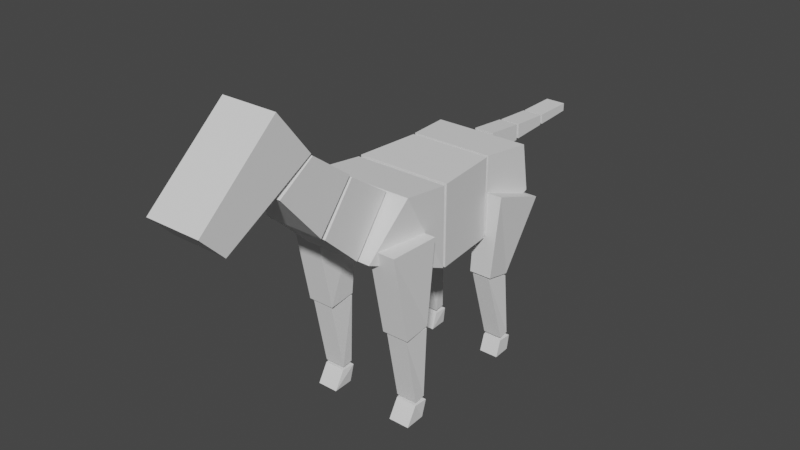 # Source: startup.blend  (saved by Blender 2.83.4; exported with 4.5.12 LTS)
import bpy
from mathutils import Matrix  # noqa: F401  (used for matrix-valued properties, if any)

bpy.ops.wm.read_factory_settings(use_empty=True)
scene = bpy.context.scene
scene.name = 'Scene'

# ---- collections
col_collection = bpy.data.collections.new('Collection'); scene.collection.children.link(col_collection)

# ---- world
world_world = bpy.data.worlds.new('World'); scene.world = world_world
world_world.use_nodes = True; world_world.node_tree.nodes.clear()
_N = world_world.node_tree.nodes; _L = world_world.node_tree.links
n0 = _N.new('ShaderNodeOutputWorld'); n0.name = 'World Output'; n0.location = (300, 300)
n1 = _N.new('ShaderNodeBackground'); n1.name = 'Background'; n1.location = (10, 300)
n1.inputs[0].default_value = (0.05088, 0.05088, 0.05088, 1.0)
_L.new(n1.outputs[0], n0.inputs[0])
n0.is_active_output = True
world_world.color = (0.05088, 0.05088, 0.05088)
world_world.use_sun_shadow = False
world_world.sun_shadow_jitter_overblur = 0.0

# ---- meshes
me_cube_001 = bpy.data.meshes.new('Cube.001')
me_cube_001.from_pydata([(0.4758, -4.068, 4.063), (0.4758, -4.465, 4.472), (-0.4758, -4.068, 4.063), (-0.4758, -4.465, 4.472), (0.4758, -2.539, 4.934), (0.4758, -3.11, 5.67), (-0.4758, -2.539, 4.934), (-0.4758, -3.11, 5.67), (0.4758, -3.127, 4.492), (0.4758, -2.51, 4.896), (-0.4758, -3.127, 4.492), (-0.4758, -2.51, 4.896), (0.4758, -2.414, 3.658), (0.4758, -1.822, 4.389), (-0.4758, -2.414, 3.658), (-0.4758, -1.822, 4.389), (0.6451, -1.655, 2.983), (0.8271, -1.028, 3.855), (-0.6451, -1.655, 2.983), (-0.8271, -1.028, 3.855), (0.8271, -0.1911, 2.386), (0.8271, -0.1965, 3.749), (-0.8271, -0.1911, 2.386), (-0.8271, -0.1965, 3.749), (0.8271, -0.1412, 2.375), (0.8271, -0.1423, 3.759), (-0.8271, -0.1412, 2.375), (-0.8271, -0.1423, 3.759), (0.7185, 0.9951, 2.382), (0.7185, 0.9939, 3.766), (-0.7185, 0.9951, 2.382), (-0.7185, 0.9939, 3.766), (0.7185, 1.036, 2.392), (0.7185, 1.035, 3.776), (-0.7185, 1.036, 2.392), (-0.7185, 1.035, 3.776), (0.8271, 1.983, 2.898), (0.8271, 1.84, 3.731), (-0.8271, 1.983, 2.898), (-0.8271, 1.84, 3.731), (0.4758, -2.341, 3.608), (0.4758, -1.783, 4.339), (-0.4758, -2.341, 3.608), (-0.4758, -1.783, 4.339), (0.4758, -1.714, 3.018), (0.4758, -1.079, 3.87), (-0.4758, -1.714, 3.018), (-0.4758, -1.079, 3.87), (0.8398, 1.045, 1.658), (0.9798, 1.051, 3.146), (0.4433, 1.045, 1.658), (0.5172, 1.051, 3.146), (0.8265, 1.519, 1.549), (1.015, 1.991, 2.83), (0.4566, 1.519, 1.549), (0.4822, 1.991, 2.83), (0.8504, 1.412, 0.3559), (0.7984, 1.065, 1.617), (0.5163, 1.412, 0.3559), (0.4847, 1.065, 1.617), (0.8392, 1.6, 0.3757), (0.8221, 1.504, 1.518), (0.5275, 1.6, 0.3757), (0.4611, 1.504, 1.518), (0.8504, 1.311, 0.01962), (0.8504, 1.405, 0.305), (0.5163, 1.311, 0.01962), (0.5163, 1.405, 0.305), (0.8392, 1.631, 0.02429), (0.8756, 1.623, 0.322), (0.5275, 1.631, 0.02429), (0.4911, 1.623, 0.322), (0.9798, -1.216, 1.639), (0.9798, -1.514, 3.146), (0.5172, -1.216, 1.639), (0.5172, -1.514, 3.146), (0.9643, -0.7316, 1.679), (1.015, -0.6381, 3.152), (0.5327, -0.7316, 1.679), (0.4822, -0.6381, 3.152), (0.9315, -0.9476, 0.3821), (0.9315, -1.184, 1.606), (0.5655, -0.9476, 0.3821), (0.5655, -1.184, 1.606), (0.9192, -0.7405, 0.4004), (0.9591, -0.7366, 1.645), (0.5778, -0.7405, 0.4004), (0.5379, -0.7366, 1.645), (0.9315, -1.139, 0.01845), (0.9315, -0.9554, 0.3313), (0.5655, -1.139, 0.01845), (0.5655, -0.9554, 0.3313), (0.9192, -0.7748, 0.02029), (0.9591, -0.7364, 0.3466), (0.5778, -0.7748, 0.02029), (0.5379, -0.7364, 0.3466), (0.1736, 1.951, 3.321), (0.1736, 1.916, 3.728), (-0.8398, 1.045, 1.658), (-0.9798, 1.051, 3.146), (0.1736, 2.613, 3.386), (0.1736, 2.601, 3.664), (-0.4433, 1.045, 1.658), (-0.5172, 1.051, 3.146), (0.1736, 2.669, 3.397), (0.1736, 2.659, 3.652), (-0.8265, 1.519, 1.549), (-1.015, 1.991, 2.83), (0.1736, 3.321, 3.436), (0.1736, 3.319, 3.612), (-0.4566, 1.519, 1.549), (-0.4822, 1.991, 2.83), (0.1736, 3.374, 3.438), (0.1736, 3.364, 3.609), (-0.8504, 1.412, 0.3559), (-0.7984, 1.065, 1.617), (0.1736, 4.049, 3.477), (0.1736, 4.051, 3.612), (-0.5163, 1.412, 0.3559), (-0.4847, 1.065, 1.617), (1.298e-07, -4.068, 4.063), (1.769e-07, -4.465, 4.472), (6.297e-08, -2.539, 4.934), (8.793e-08, -3.11, 5.67), (8.865e-08, -3.127, 4.492), (6.17e-08, -2.51, 4.896), (8.728e-08, -2.414, 3.658), (3.163e-08, -1.822, 4.389), (2.432e-08, -1.655, 2.983), (-3.078e-09, -1.028, 3.855), (1.993e-08, -0.1911, 2.386), (-3.943e-08, -0.1965, 3.749), (-4.185e-08, -0.1412, 2.375), (-4.18e-08, -0.1423, 3.759), (-9.152e-08, 0.9951, 2.382), (-9.147e-08, 0.9939, 3.766), (-9.33e-08, 1.036, 2.392), (-3.365e-08, 1.035, 3.776), (-1.347e-07, 1.983, 2.898), (-1.284e-07, 1.84, 3.731), (5.429e-08, -2.341, 3.608), (2.993e-08, -1.783, 4.339), (-2.908e-09, -1.714, 3.018), (-8.593e-10, -1.079, 3.87), (-1.333e-07, 1.951, 3.321), (-1.467e-07, 1.916, 3.728), (-1.622e-07, 2.613, 3.386), (-1.617e-07, 2.601, 3.664), (-1.647e-07, 2.669, 3.397), (-1.792e-07, 2.659, 3.652), (-1.932e-07, 3.321, 3.436), (-1.931e-07, 3.319, 3.612), (-1.955e-07, 3.374, 3.438), (-2.1e-07, 3.364, 3.609), (-2.25e-07, 4.049, 3.477), (-2.251e-07, 4.051, 3.612), (-0.8392, 1.6, 0.3757), (-0.8221, 1.504, 1.518), (-0.5275, 1.6, 0.3757), (-0.4611, 1.504, 1.518), (-0.8504, 1.311, 0.01962), (-0.8504, 1.405, 0.305), (-0.5163, 1.311, 0.01962), (-0.5163, 1.405, 0.305), (-0.8392, 1.631, 0.02429), (-0.8756, 1.623, 0.322), (-0.5275, 1.631, 0.02429), (-0.4911, 1.623, 0.322), (-0.9798, -1.216, 1.639), (-0.9798, -1.514, 3.146), (-0.5172, -1.216, 1.639), (-0.5172, -1.514, 3.146), (-0.9643, -0.7316, 1.679), (-1.015, -0.6381, 3.152), (-0.5327, -0.7316, 1.679), (-0.4822, -0.6381, 3.152), (-0.9315, -0.9476, 0.3821), (-0.9315, -1.184, 1.606), (-0.5655, -0.9476, 0.3821), (-0.5655, -1.184, 1.606), (-0.9192, -0.7405, 0.4004), (-0.9591, -0.7366, 1.645), (-0.5778, -0.7405, 0.4004), (-0.5379, -0.7366, 1.645), (-0.9315, -1.139, 0.01845), (-0.9315, -0.9554, 0.3313), (-0.5655, -1.139, 0.01845), (-0.5655, -0.9554, 0.3313), (-0.9192, -0.7748, 0.02029), (-0.9591, -0.7364, 0.3466), (-0.5778, -0.7748, 0.02029), (-0.5379, -0.7364, 0.3466), (-0.1736, 1.951, 3.321), (-0.1736, 1.916, 3.728), (-0.1736, 2.613, 3.386), (-0.1736, 2.601, 3.664), (-0.1736, 2.669, 3.397), (-0.1736, 2.659, 3.652), (-0.1736, 3.321, 3.436), (-0.1736, 3.319, 3.612), (-0.1736, 3.374, 3.438), (-0.1736, 3.364, 3.609), (-0.1736, 4.049, 3.477), (-0.1736, 4.051, 3.612)], [], [(122, 6, 7, 123), (123, 7, 3, 121), (122, 123, 5, 4), (4, 5, 1, 0), (120, 122, 4, 0), (123, 121, 1, 5), (14, 10, 11, 15), (130, 22, 23, 131), (126, 127, 13, 12), (12, 13, 9, 8), (124, 126, 12, 8), (127, 125, 9, 13), (128, 18, 22, 130), (30, 26, 27, 31), (130, 131, 21, 20), (20, 21, 17, 16), (128, 130, 20, 16), (131, 129, 17, 21), (135, 31, 27, 133), (136, 34, 38, 138), (134, 135, 29, 28), (28, 29, 25, 24), (132, 134, 28, 24), (135, 133, 25, 29), (142, 46, 47, 143), (143, 47, 43, 141), (138, 139, 37, 36), (36, 37, 33, 32), (136, 138, 36, 32), (139, 137, 33, 37), (102, 110, 111, 103), (102, 98, 106, 110), (142, 143, 45, 44), (44, 45, 41, 40), (140, 142, 44, 40), (143, 141, 41, 45), (48, 49, 51, 50), (50, 51, 55, 54), (54, 55, 53, 52), (52, 53, 49, 48), (50, 54, 52, 48), (55, 51, 49, 53), (56, 57, 59, 58), (58, 59, 63, 62), (62, 63, 61, 60), (60, 61, 57, 56), (58, 62, 60, 56), (63, 59, 57, 61), (64, 65, 67, 66), (66, 67, 71, 70), (70, 71, 69, 68), (68, 69, 65, 64), (66, 70, 68, 64), (71, 67, 65, 69), (72, 73, 75, 74), (74, 75, 79, 78), (78, 79, 77, 76), (76, 77, 73, 72), (74, 78, 76, 72), (79, 75, 73, 77), (80, 81, 83, 82), (82, 83, 87, 86), (86, 87, 85, 84), (84, 85, 81, 80), (82, 86, 84, 80), (87, 83, 81, 85), (88, 89, 91, 90), (90, 91, 95, 94), (94, 95, 93, 92), (92, 93, 89, 88), (90, 94, 92, 88), (95, 91, 89, 93), (114, 118, 119, 115), (156, 114, 115, 157), (146, 147, 101, 100), (100, 101, 97, 96), (144, 146, 100, 96), (147, 145, 97, 101), (159, 157, 115, 119), (166, 164, 165, 167), (150, 151, 109, 108), (108, 109, 105, 104), (148, 150, 108, 104), (151, 149, 105, 109), (162, 160, 164, 166), (170, 174, 175, 171), (154, 155, 117, 116), (116, 117, 113, 112), (152, 154, 116, 112), (155, 153, 113, 117), (168, 170, 171, 169), (174, 172, 173, 175), (112, 113, 153, 152), (167, 165, 161, 163), (162, 166, 167, 163), (164, 160, 161, 165), (104, 105, 149, 148), (160, 162, 163, 161), (158, 156, 157, 159), (118, 114, 156, 158), (96, 97, 145, 144), (118, 158, 159, 119), (106, 98, 99, 107), (111, 107, 99, 103), (40, 41, 141, 140), (110, 106, 107, 111), (140, 42, 46, 142), (98, 102, 103, 99), (32, 33, 137, 136), (46, 42, 43, 47), (38, 34, 35, 39), (139, 39, 35, 137), (24, 25, 133, 132), (138, 38, 39, 139), (134, 30, 31, 135), (132, 26, 30, 134), (16, 17, 129, 128), (131, 23, 19, 129), (127, 15, 11, 125), (22, 18, 19, 23), (8, 9, 125, 124), (124, 10, 14, 126), (120, 2, 6, 122), (126, 14, 15, 127), (0, 1, 121, 120), (6, 2, 3, 7), (172, 168, 169, 173), (170, 168, 172, 174), (175, 173, 169, 171), (176, 178, 179, 177), (178, 182, 183, 179), (182, 180, 181, 183), (180, 176, 177, 181), (178, 176, 180, 182), (183, 181, 177, 179), (184, 186, 187, 185), (186, 190, 191, 187), (190, 188, 189, 191), (188, 184, 185, 189), (186, 184, 188, 190), (191, 189, 185, 187), (146, 194, 195, 147), (194, 192, 193, 195), (144, 192, 194, 146), (147, 195, 193, 145), (150, 198, 199, 151), (198, 196, 197, 199), (148, 196, 198, 150), (151, 199, 197, 149), (154, 202, 203, 155), (202, 200, 201, 203), (152, 200, 202, 154), (155, 203, 201, 153), (200, 152, 153, 201), (196, 148, 149, 197), (192, 144, 145, 193), (42, 140, 141, 43), (34, 136, 137, 35), (26, 132, 133, 27), (18, 128, 129, 19), (10, 124, 125, 11), (2, 120, 121, 3)])
_uv = me_cube_001.uv_layers.new(name='UVMap')
_uv.uv.foreach_set('vector', [0.375, 0.625, 0.375, 0.75, 0.625, 0.75, 0.625, 0.625, 0.625, 0.625, 0.625, 0.75, 0.875, 0.75, 0.875, 0.625, 0.375, 0.625, 0.625, 0.625, 0.625, 0.75, 0.375, 0.75, 0.375, 0.75, 0.625, 0.75, 0.625, 1.0, 0.375, 1.0, 0.125, 0.625, 0.375, 0.625, 0.375, 0.75, 0.125, 0.75, 0.625, 0.625, 0.875, 0.625, 0.875, 0.75, 0.625, 0.75, 0.375, 0.75, 0.375, 1.0, 0.6243, 1.0, 0.625, 0.75, 0.375, 0.625, 0.375, 0.75, 0.625, 0.75, 0.625, 0.625, 0.375, 0.625, 0.625, 0.625, 0.625, 0.75, 0.375, 0.75, 0.375, 0.75, 0.625, 0.75, 0.6243, 1.0, 0.375, 1.0, 0.125, 0.625, 0.375, 0.625, 0.375, 0.75, 0.125, 0.75, 0.625, 0.625, 0.8749, 0.625, 0.8749, 0.75, 0.625, 0.75, 0.125, 0.625, 0.125, 0.75, 0.375, 0.75, 0.375, 0.625, 0.375, 0.75, 0.375, 1.0, 0.625, 1.0, 0.625, 0.75, 0.375, 0.625, 0.625, 0.625, 0.625, 0.75, 0.375, 0.75, 0.375, 0.75, 0.625, 0.75, 0.625, 1.0, 0.375, 1.0, 0.125, 0.625, 0.375, 0.625, 0.375, 0.75, 0.125, 0.75, 0.625, 0.625, 0.875, 0.625, 0.875, 0.75, 0.625, 0.75, 0.625, 0.625, 0.625, 0.75, 0.875, 0.75, 0.875, 0.625, 0.125, 0.625, 0.125, 0.75, 0.375, 0.75, 0.375, 0.625, 0.375, 0.625, 0.625, 0.625, 0.625, 0.75, 0.375, 0.75, 0.375, 0.75, 0.625, 0.75, 0.625, 1.0, 0.375, 1.0, 0.125, 0.625, 0.375, 0.625, 0.375, 0.75, 0.125, 0.75, 0.625, 0.625, 0.875, 0.625, 0.875, 0.75, 0.625, 0.75, 0.375, 0.625, 0.375, 0.75, 0.625, 0.75, 0.625, 0.625, 0.625, 0.625, 0.625, 0.75, 0.8749, 0.75, 0.8749, 0.625, 0.375, 0.625, 0.625, 0.625, 0.625, 0.75, 0.375, 0.75, 0.375, 0.75, 0.625, 0.75, 0.625, 1.0, 0.375, 1.0, 0.125, 0.625, 0.375, 0.625, 0.375, 0.75, 0.125, 0.75, 0.625, 0.625, 0.875, 0.625, 0.875, 0.75, 0.625, 0.75, 0.375, 0.25, 0.375, 0.5, 0.625, 0.5, 0.625, 0.25, 0.125, 0.5, 0.125, 0.75, 0.375, 0.75, 0.375, 0.5, 0.375, 0.625, 0.625, 0.625, 0.625, 0.75, 0.375, 0.75, 0.375, 0.75, 0.625, 0.75, 0.6243, 1.0, 0.375, 1.0, 0.125, 0.625, 0.375, 0.625, 0.375, 0.75, 0.125, 0.75, 0.625, 0.625, 0.8749, 0.625, 0.8749, 0.75, 0.625, 0.75, 0.375, 0.0, 0.625, 0.0, 0.625, 0.25, 0.375, 0.25, 0.375, 0.25, 0.625, 0.25, 0.625, 0.5, 0.375, 0.5, 0.375, 0.5, 0.625, 0.5, 0.625, 0.75, 0.375, 0.75, 0.375, 0.75, 0.625, 0.75, 0.625, 1.0, 0.375, 1.0, 0.125, 0.5, 0.375, 0.5, 0.375, 0.75, 0.125, 0.75, 0.625, 0.5, 0.875, 0.5, 0.875, 0.75, 0.625, 0.75, 0.375, 0.0, 0.625, 0.0, 0.625, 0.25, 0.375, 0.25, 0.375, 0.25, 0.625, 0.25, 0.625, 0.5, 0.375, 0.5, 0.375, 0.5, 0.625, 0.5, 0.625, 0.75, 0.375, 0.75, 0.375, 0.75, 0.625, 0.75, 0.625, 1.0, 0.375, 1.0, 0.125, 0.5, 0.375, 0.5, 0.375, 0.75, 0.125, 0.75, 0.625, 0.5, 0.875, 0.5, 0.875, 0.75, 0.625, 0.75, 0.375, 0.0, 0.625, 0.0, 0.625, 0.25, 0.375, 0.25, 0.375, 0.25, 0.625, 0.25, 0.625, 0.5, 0.375, 0.5, 0.375, 0.5, 0.625, 0.5, 0.625, 0.75, 0.375, 0.75, 0.375, 0.75, 0.625, 0.75, 0.625, 1.0, 0.375, 1.0, 0.125, 0.5, 0.375, 0.5, 0.375, 0.75, 0.125, 0.75, 0.625, 0.5, 0.875, 0.5, 0.875, 0.75, 0.625, 0.75, 0.375, 0.0, 0.625, 0.0, 0.625, 0.25, 0.375, 0.25, 0.375, 0.25, 0.625, 0.25, 0.625, 0.5, 0.375, 0.5, 0.375, 0.5, 0.625, 0.5, 0.625, 0.75, 0.375, 0.75, 0.375, 0.75, 0.625, 0.75, 0.625, 1.0, 0.375, 1.0, 0.125, 0.5, 0.375, 0.5, 0.375, 0.75, 0.125, 0.75, 0.625, 0.5, 0.875, 0.5, 0.875, 0.75, 0.625, 0.75, 0.375, 0.0, 0.625, 0.0, 0.625, 0.25, 0.375, 0.25, 0.375, 0.25, 0.625, 0.25, 0.625, 0.5, 0.375, 0.5, 0.375, 0.5, 0.625, 0.5, 0.625, 0.75, 0.375, 0.75, 0.375, 0.75, 0.625, 0.75, 0.625, 1.0, 0.375, 1.0, 0.125, 0.5, 0.375, 0.5, 0.375, 0.75, 0.125, 0.75, 0.625, 0.5, 0.875, 0.5, 0.875, 0.75, 0.625, 0.75, 0.375, 0.0, 0.625, 0.0, 0.625, 0.25, 0.375, 0.25, 0.375, 0.25, 0.625, 0.25, 0.625, 0.5, 0.375, 0.5, 0.375, 0.5, 0.625, 0.5, 0.625, 0.75, 0.375, 0.75, 0.375, 0.75, 0.625, 0.75, 0.625, 1.0, 0.375, 1.0, 0.125, 0.5, 0.375, 0.5, 0.375, 0.75, 0.125, 0.75, 0.625, 0.5, 0.875, 0.5, 0.875, 0.75, 0.625, 0.75, 0.375, 0.0, 0.375, 0.25, 0.625, 0.25, 0.625, 0.0, 0.375, 0.75, 0.375, 1.0, 0.625, 1.0, 0.625, 0.75, 0.375, 0.625, 0.625, 0.625, 0.625, 0.75, 0.375, 0.75, 0.375, 0.75, 0.625, 0.75, 0.6243, 1.0, 0.375, 1.0, 0.125, 0.625, 0.375, 0.625, 0.375, 0.75, 0.125, 0.75, 0.625, 0.625, 0.8749, 0.625, 0.8749, 0.75, 0.625, 0.75, 0.625, 0.5, 0.625, 0.75, 0.875, 0.75, 0.875, 0.5, 0.375, 0.5, 0.375, 0.75, 0.625, 0.75, 0.625, 0.5, 0.375, 0.625, 0.625, 0.625, 0.625, 0.75, 0.375, 0.75, 0.375, 0.75, 0.625, 0.75, 0.6243, 1.0, 0.375, 1.0, 0.125, 0.625, 0.375, 0.625, 0.375, 0.75, 0.125, 0.75, 0.625, 0.625, 0.8749, 0.625, 0.8749, 0.75, 0.625, 0.75, 0.125, 0.5, 0.125, 0.75, 0.375, 0.75, 0.375, 0.5, 0.375, 0.25, 0.375, 0.5, 0.625, 0.5, 0.625, 0.25, 0.375, 0.625, 0.625, 0.625, 0.625, 0.75, 0.375, 0.75, 0.375, 0.75, 0.625, 0.75, 0.6243, 1.0, 0.375, 1.0, 0.125, 0.625, 0.375, 0.625, 0.375, 0.75, 0.125, 0.75, 0.625, 0.625, 0.8749, 0.625, 0.8749, 0.75, 0.625, 0.75, 0.375, 0.0, 0.375, 0.25, 0.625, 0.25, 0.625, 0.0, 0.375, 0.5, 0.375, 0.75, 0.625, 0.75, 0.625, 0.5, 0.375, 0.0, 0.6243, 0.0, 0.6243, 0.125, 0.375, 0.125, 0.625, 0.5, 0.625, 0.75, 0.875, 0.75, 0.875, 0.5, 0.375, 0.25, 0.375, 0.5, 0.625, 0.5, 0.625, 0.25, 0.375, 0.75, 0.375, 1.0, 0.625, 1.0, 0.625, 0.75, 0.375, 0.0, 0.6243, 0.0, 0.6243, 0.125, 0.375, 0.125, 0.375, 0.0, 0.375, 0.25, 0.625, 0.25, 0.625, 0.0, 0.375, 0.5, 0.375, 0.75, 0.625, 0.75, 0.625, 0.5, 0.125, 0.5, 0.125, 0.75, 0.375, 0.75, 0.375, 0.5, 0.375, 0.0, 0.6243, 0.0, 0.6243, 0.125, 0.375, 0.125, 0.375, 0.25, 0.375, 0.5, 0.625, 0.5, 0.625, 0.25, 0.375, 0.75, 0.375, 1.0, 0.625, 1.0, 0.625, 0.75, 0.625, 0.5, 0.625, 0.75, 0.875, 0.75, 0.875, 0.5, 0.375, 0.0, 0.6243, 0.0, 0.6243, 0.125, 0.375, 0.125, 0.375, 0.5, 0.375, 0.75, 0.625, 0.75, 0.625, 0.5, 0.125, 0.625, 0.125, 0.75, 0.375, 0.75, 0.375, 0.625, 0.375, 0.0, 0.375, 0.25, 0.625, 0.25, 0.625, 0.0, 0.375, 0.0, 0.625, 0.0, 0.625, 0.125, 0.375, 0.125, 0.375, 0.75, 0.375, 1.0, 0.6243, 1.0, 0.625, 0.75, 0.375, 0.75, 0.375, 1.0, 0.625, 1.0, 0.625, 0.75, 0.625, 0.625, 0.625, 0.75, 0.875, 0.75, 0.875, 0.625, 0.375, 0.0, 0.625, 0.0, 0.625, 0.125, 0.375, 0.125, 0.375, 0.625, 0.375, 0.75, 0.625, 0.75, 0.625, 0.625, 0.375, 0.625, 0.375, 0.75, 0.625, 0.75, 0.625, 0.625, 0.125, 0.625, 0.125, 0.75, 0.375, 0.75, 0.375, 0.625, 0.375, 0.0, 0.625, 0.0, 0.625, 0.125, 0.375, 0.125, 0.625, 0.625, 0.625, 0.75, 0.875, 0.75, 0.875, 0.625, 0.625, 0.625, 0.625, 0.75, 0.8749, 0.75, 0.8749, 0.625, 0.375, 0.75, 0.375, 1.0, 0.625, 1.0, 0.625, 0.75, 0.375, 0.0, 0.6243, 0.0, 0.6243, 0.125, 0.375, 0.125, 0.125, 0.625, 0.125, 0.75, 0.375, 0.75, 0.375, 0.625, 0.125, 0.625, 0.125, 0.75, 0.375, 0.75, 0.375, 0.625, 0.375, 0.625, 0.375, 0.75, 0.625, 0.75, 0.625, 0.625, 0.375, 0.0, 0.625, 0.0, 0.625, 0.125, 0.375, 0.125, 0.375, 0.75, 0.375, 1.0, 0.625, 1.0, 0.625, 0.75, 0.375, 0.75, 0.375, 1.0, 0.625, 1.0, 0.625, 0.75, 0.125, 0.5, 0.125, 0.75, 0.375, 0.75, 0.375, 0.5, 0.625, 0.5, 0.625, 0.75, 0.875, 0.75, 0.875, 0.5, 0.375, 0.0, 0.375, 0.25, 0.625, 0.25, 0.625, 0.0, 0.375, 0.25, 0.375, 0.5, 0.625, 0.5, 0.625, 0.25, 0.375, 0.5, 0.375, 0.75, 0.625, 0.75, 0.625, 0.5, 0.375, 0.75, 0.375, 1.0, 0.625, 1.0, 0.625, 0.75, 0.125, 0.5, 0.125, 0.75, 0.375, 0.75, 0.375, 0.5, 0.625, 0.5, 0.625, 0.75, 0.875, 0.75, 0.875, 0.5, 0.375, 0.0, 0.375, 0.25, 0.625, 0.25, 0.625, 0.0, 0.375, 0.25, 0.375, 0.5, 0.625, 0.5, 0.625, 0.25, 0.375, 0.5, 0.375, 0.75, 0.625, 0.75, 0.625, 0.5, 0.375, 0.75, 0.375, 1.0, 0.625, 1.0, 0.625, 0.75, 0.125, 0.5, 0.125, 0.75, 0.375, 0.75, 0.375, 0.5, 0.625, 0.5, 0.625, 0.75, 0.875, 0.75, 0.875, 0.5, 0.375, 0.625, 0.375, 0.75, 0.625, 0.75, 0.625, 0.625, 0.375, 0.75, 0.375, 1.0, 0.6243, 1.0, 0.625, 0.75, 0.125, 0.625, 0.125, 0.75, 0.375, 0.75, 0.375, 0.625, 0.625, 0.625, 0.625, 0.75, 0.8749, 0.75, 0.8749, 0.625, 0.375, 0.625, 0.375, 0.75, 0.625, 0.75, 0.625, 0.625, 0.375, 0.75, 0.375, 1.0, 0.6243, 1.0, 0.625, 0.75, 0.125, 0.625, 0.125, 0.75, 0.375, 0.75, 0.375, 0.625, 0.625, 0.625, 0.625, 0.75, 0.8749, 0.75, 0.8749, 0.625, 0.375, 0.625, 0.375, 0.75, 0.625, 0.75, 0.625, 0.625, 0.375, 0.75, 0.375, 1.0, 0.6243, 1.0, 0.625, 0.75, 0.125, 0.625, 0.125, 0.75, 0.375, 0.75, 0.375, 0.625, 0.625, 0.625, 0.625, 0.75, 0.8749, 0.75, 0.8749, 0.625, 0.375, 0.0, 0.375, 0.125, 0.6243, 0.125, 0.6243, 0.0, 0.375, 0.0, 0.375, 0.125, 0.6243, 0.125, 0.6243, 0.0, 0.375, 0.0, 0.375, 0.125, 0.6243, 0.125, 0.6243, 0.0, 0.375, 0.0, 0.375, 0.125, 0.6243, 0.125, 0.6243, 0.0, 0.375, 0.0, 0.375, 0.125, 0.625, 0.125, 0.625, 0.0, 0.375, 0.0, 0.375, 0.125, 0.625, 0.125, 0.625, 0.0, 0.375, 0.0, 0.375, 0.125, 0.625, 0.125, 0.625, 0.0, 0.375, 0.0, 0.375, 0.125, 0.6243, 0.125, 0.6243, 0.0, 0.375, 0.0, 0.375, 0.125, 0.625, 0.125, 0.625, 0.0])
me_cube_001.use_remesh_fix_poles = True
me_cube_001.use_remesh_preserve_attributes = False
me_cube_001.use_mirror_vertex_groups = False
me_cube_001.update()

# ---- objects
ob_protoped = bpy.data.objects.new('protoped', me_cube_001)

# ---- transforms, parenting, visibility, modifiers, constraints
ob_protoped.location = (0.0, 0.0, 0.0)
ob_protoped.lineart.crease_threshold = 0.0

# ---- collection membership
col_collection.objects.link(ob_protoped)

# ---- scene / render settings (as saved in the file)
scene.frame_start = 1; scene.frame_end = 250; scene.frame_set(1)
scene.render.engine = 'BLENDER_EEVEE_NEXT'
scene.cycles.use_denoising = False
scene.cycles.samples = 128
scene.cycles.sampling_pattern = 'TABULATED_SOBOL'
scene.cycles.use_adaptive_sampling = False
scene.cycles.use_light_tree = False
scene.view_settings.view_transform = 'Filmic'
bpy.context.view_layer.update()

# ---- added for rendering (the .blend has no active camera and no usable light): camera, sun
cam_auto = bpy.data.cameras.new('AutoCamera')
cam_auto.lens = 50.0
cam_auto.sensor_width = 36.0
cam_auto.clip_end = 1000.0
ob_auto_camera = bpy.data.objects.new('AutoCamera', cam_auto)
scene.collection.objects.link(ob_auto_camera)
ob_auto_camera.location = (9.64148, -11.7765, 10.5577)
ob_auto_camera.rotation_euler = (1.09748, -7.21219e-08, 0.694738)
scene.camera = ob_auto_camera
light_auto_sun = bpy.data.lights.new('AutoSun', 'SUN')
light_auto_sun.energy = 3.0
light_auto_sun.angle = 0.0523599
ob_auto_sun = bpy.data.objects.new('AutoSun', light_auto_sun)
scene.collection.objects.link(ob_auto_sun)
ob_auto_sun.rotation_euler = (0.872665, 0.174533, 0.523599)
bpy.context.view_layer.update()
